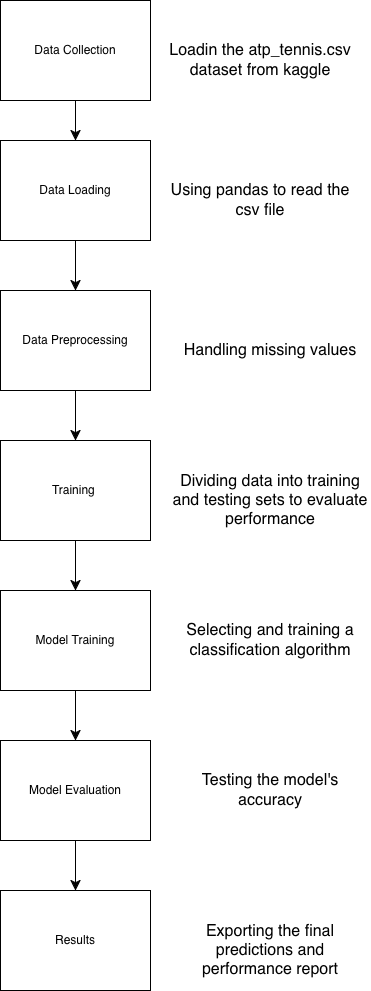

The diagram above was exported from draw.io. Its source (the exported page's mxGraphModel, read from the mxfile embedded in the PNG):
<mxGraphModel dx="576" dy="719" grid="1" gridSize="10" guides="1" tooltips="1" connect="1" arrows="1" fold="1" page="0" pageScale="1" pageWidth="850" pageHeight="1100" background="#ffffff" math="0" shadow="0">
  <root>
    <mxCell id="0" />
    <mxCell id="1" parent="0" />
    <mxCell id="vBar3zF1MLwB4WGKaQV5-3" edge="1" parent="1" source="vBar3zF1MLwB4WGKaQV5-1" style="edgeStyle=none;curved=1;rounded=0;orthogonalLoop=1;jettySize=auto;html=1;fontSize=12;startSize=8;endSize=8;" target="vBar3zF1MLwB4WGKaQV5-4">
      <mxGeometry relative="1" as="geometry">
        <mxPoint x="460" y="200" as="targetPoint" />
      </mxGeometry>
    </mxCell>
    <mxCell id="vBar3zF1MLwB4WGKaQV5-1" parent="1" style="rounded=0;whiteSpace=wrap;html=1;" value="Data Collection" vertex="1">
      <mxGeometry height="100" width="150" x="400" y="40" as="geometry" />
    </mxCell>
    <mxCell id="vBar3zF1MLwB4WGKaQV5-13" edge="1" parent="1" source="vBar3zF1MLwB4WGKaQV5-4" style="edgeStyle=none;curved=1;rounded=0;orthogonalLoop=1;jettySize=auto;html=1;fontSize=12;startSize=8;endSize=8;" target="vBar3zF1MLwB4WGKaQV5-11" value="">
      <mxGeometry relative="1" as="geometry" />
    </mxCell>
    <mxCell id="vBar3zF1MLwB4WGKaQV5-4" parent="1" style="rounded=0;whiteSpace=wrap;html=1;" value="Data Loading" vertex="1">
      <mxGeometry height="100" width="150" x="400" y="180" as="geometry" />
    </mxCell>
    <mxCell id="vBar3zF1MLwB4WGKaQV5-5" parent="1" style="text;html=1;whiteSpace=wrap;strokeColor=none;fillColor=none;align=center;verticalAlign=middle;rounded=0;fontSize=16;" value="Loadin the atp_tennis.csv dataset from kaggle" vertex="1">
      <mxGeometry height="40" width="200" x="560" y="80" as="geometry" />
    </mxCell>
    <mxCell id="vBar3zF1MLwB4WGKaQV5-9" parent="1" style="text;html=1;whiteSpace=wrap;strokeColor=none;fillColor=none;align=center;verticalAlign=middle;rounded=0;fontSize=16;" value="Using pandas to read the csv file" vertex="1">
      <mxGeometry height="40" width="200" x="560" y="220" as="geometry" />
    </mxCell>
    <mxCell id="vBar3zF1MLwB4WGKaQV5-16" edge="1" parent="1" source="vBar3zF1MLwB4WGKaQV5-11" style="edgeStyle=none;curved=1;rounded=0;orthogonalLoop=1;jettySize=auto;html=1;fontSize=12;startSize=8;endSize=8;" target="vBar3zF1MLwB4WGKaQV5-15" value="">
      <mxGeometry relative="1" as="geometry" />
    </mxCell>
    <mxCell id="vBar3zF1MLwB4WGKaQV5-11" parent="1" style="rounded=0;whiteSpace=wrap;html=1;" value="Data Preprocessing" vertex="1">
      <mxGeometry height="100" width="150" x="400" y="330" as="geometry" />
    </mxCell>
    <mxCell id="vBar3zF1MLwB4WGKaQV5-14" parent="1" style="text;html=1;whiteSpace=wrap;strokeColor=none;fillColor=none;align=center;verticalAlign=middle;rounded=0;fontSize=16;" value="Handling missing values" vertex="1">
      <mxGeometry height="40" width="200" x="570" y="370" as="geometry" />
    </mxCell>
    <mxCell id="vBar3zF1MLwB4WGKaQV5-19" edge="1" parent="1" source="vBar3zF1MLwB4WGKaQV5-15" style="edgeStyle=none;curved=1;rounded=0;orthogonalLoop=1;jettySize=auto;html=1;fontSize=12;startSize=8;endSize=8;" target="vBar3zF1MLwB4WGKaQV5-18" value="">
      <mxGeometry relative="1" as="geometry" />
    </mxCell>
    <mxCell id="vBar3zF1MLwB4WGKaQV5-15" parent="1" style="rounded=0;whiteSpace=wrap;html=1;" value="Training&amp;nbsp;" vertex="1">
      <mxGeometry height="100" width="150" x="400" y="480" as="geometry" />
    </mxCell>
    <mxCell id="vBar3zF1MLwB4WGKaQV5-17" parent="1" style="text;html=1;whiteSpace=wrap;strokeColor=none;fillColor=none;align=center;verticalAlign=middle;rounded=0;fontSize=16;" value="Dividing data into training and testing sets to evaluate performance" vertex="1">
      <mxGeometry height="40" width="200" x="570" y="520" as="geometry" />
    </mxCell>
    <mxCell id="vBar3zF1MLwB4WGKaQV5-22" edge="1" parent="1" source="vBar3zF1MLwB4WGKaQV5-18" style="edgeStyle=none;curved=1;rounded=0;orthogonalLoop=1;jettySize=auto;html=1;fontSize=12;startSize=8;endSize=8;" target="vBar3zF1MLwB4WGKaQV5-21" value="">
      <mxGeometry relative="1" as="geometry" />
    </mxCell>
    <mxCell id="vBar3zF1MLwB4WGKaQV5-18" parent="1" style="rounded=0;whiteSpace=wrap;html=1;" value="Model Training" vertex="1">
      <mxGeometry height="100" width="150" x="400" y="630" as="geometry" />
    </mxCell>
    <mxCell id="vBar3zF1MLwB4WGKaQV5-20" parent="1" style="text;html=1;whiteSpace=wrap;strokeColor=none;fillColor=none;align=center;verticalAlign=middle;rounded=0;fontSize=16;" value="Selecting and training a classification algorithm" vertex="1">
      <mxGeometry height="40" width="200" x="570" y="660" as="geometry" />
    </mxCell>
    <mxCell id="vBar3zF1MLwB4WGKaQV5-25" edge="1" parent="1" source="vBar3zF1MLwB4WGKaQV5-21" style="edgeStyle=none;curved=1;rounded=0;orthogonalLoop=1;jettySize=auto;html=1;fontSize=12;startSize=8;endSize=8;" target="vBar3zF1MLwB4WGKaQV5-24" value="">
      <mxGeometry relative="1" as="geometry" />
    </mxCell>
    <mxCell id="vBar3zF1MLwB4WGKaQV5-21" parent="1" style="rounded=0;whiteSpace=wrap;html=1;" value="Model Evaluation" vertex="1">
      <mxGeometry height="100" width="150" x="400" y="780" as="geometry" />
    </mxCell>
    <mxCell id="vBar3zF1MLwB4WGKaQV5-23" parent="1" style="text;html=1;whiteSpace=wrap;strokeColor=none;fillColor=none;align=center;verticalAlign=middle;rounded=0;fontSize=16;" value="Testing the model's accuracy" vertex="1">
      <mxGeometry height="40" width="200" x="570" y="810" as="geometry" />
    </mxCell>
    <mxCell id="vBar3zF1MLwB4WGKaQV5-24" parent="1" style="rounded=0;whiteSpace=wrap;html=1;" value="Results" vertex="1">
      <mxGeometry height="100" width="150" x="400" y="930" as="geometry" />
    </mxCell>
    <mxCell id="vBar3zF1MLwB4WGKaQV5-26" parent="1" style="text;html=1;whiteSpace=wrap;strokeColor=none;fillColor=none;align=center;verticalAlign=middle;rounded=0;fontSize=16;" value="Exporting the final predictions and performance report" vertex="1">
      <mxGeometry height="40" width="200" x="570" y="970" as="geometry" />
    </mxCell>
  </root>
</mxGraphModel>